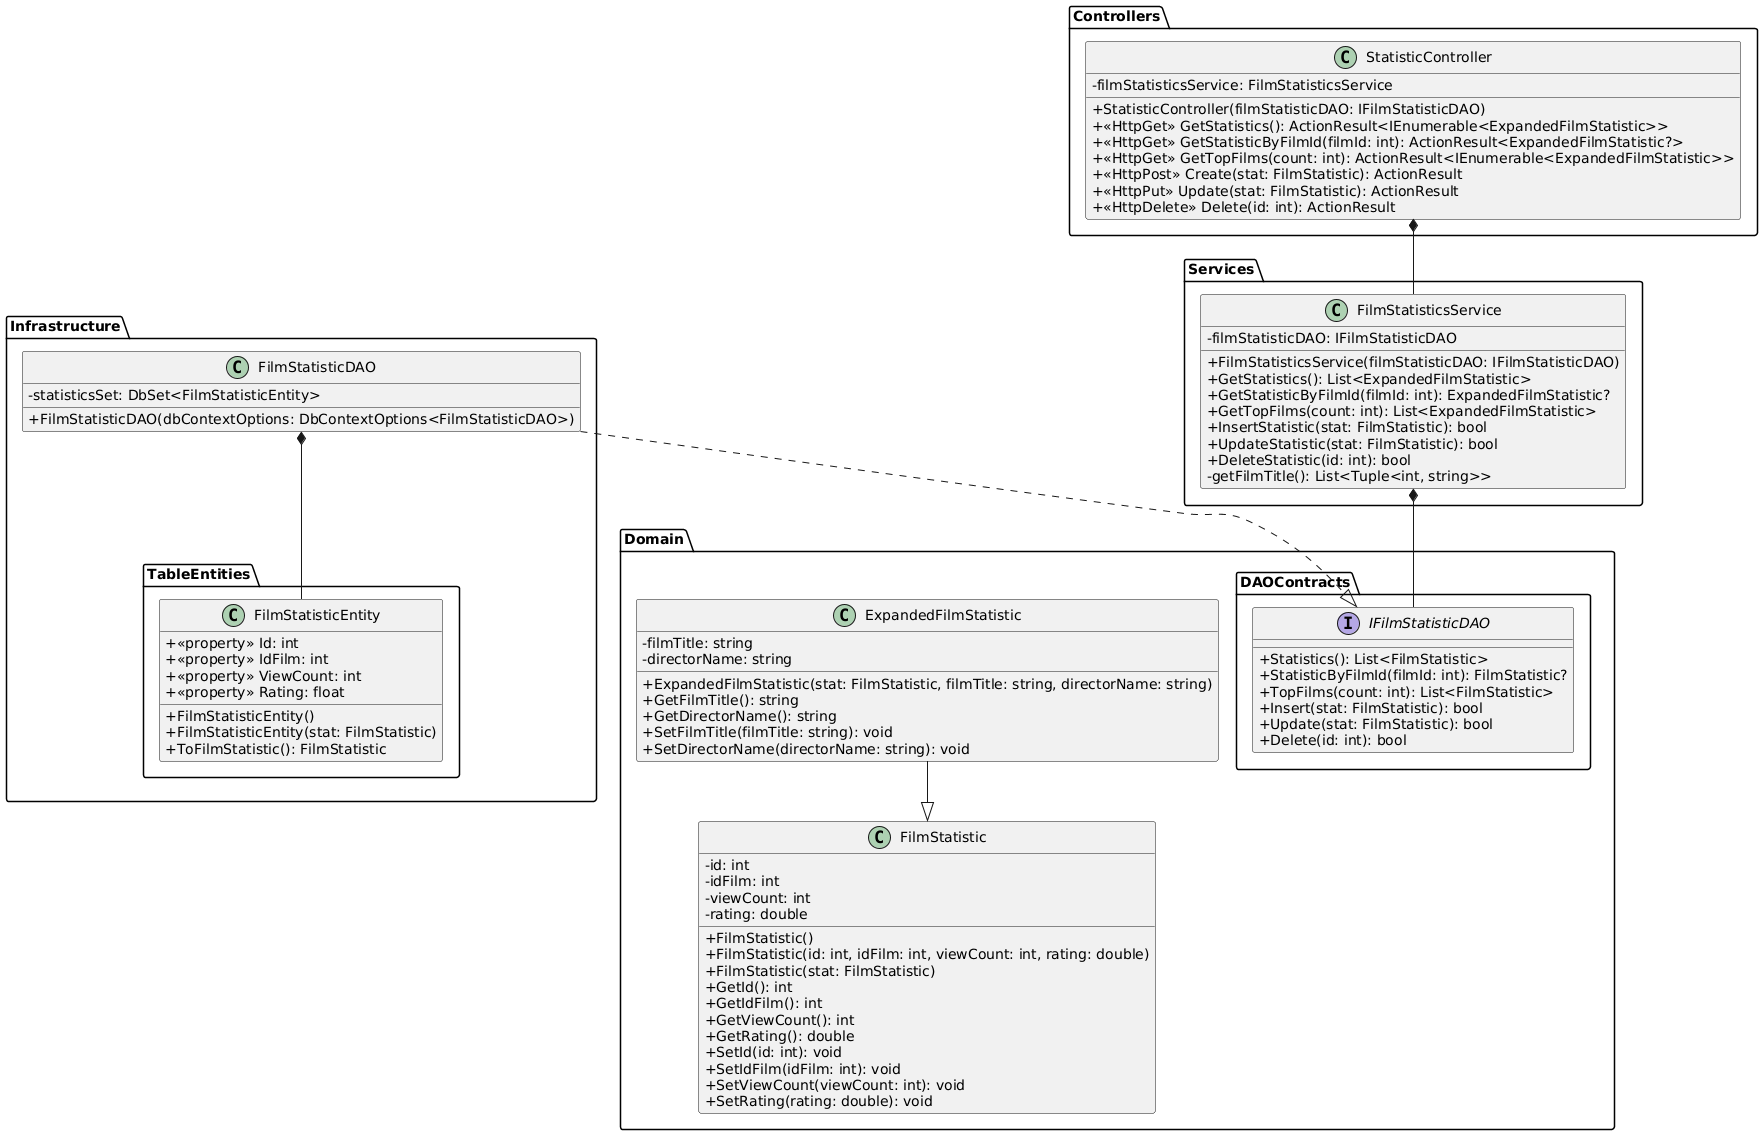

The diagram above was rendered by PlantUML. Its source (embedded in the PNG):
@startuml
skinparam classAttributeIconSize 0

package "Domain" {

  class "FilmStatistic" {
    -id: int
    -idFilm: int
    -viewCount: int
    -rating: double
    +FilmStatistic()
    +FilmStatistic(id: int, idFilm: int, viewCount: int, rating: double)
    +FilmStatistic(stat: FilmStatistic)
    +GetId(): int
    +GetIdFilm(): int
    +GetViewCount(): int
    +GetRating(): double
    +SetId(id: int): void
    +SetIdFilm(idFilm: int): void
    +SetViewCount(viewCount: int): void
    +SetRating(rating: double): void
  }

  class "ExpandedFilmStatistic" {
    -filmTitle: string
    -directorName: string
    +ExpandedFilmStatistic(stat: FilmStatistic, filmTitle: string, directorName: string)
    +GetFilmTitle(): string
    +GetDirectorName(): string
    +SetFilmTitle(filmTitle: string): void
    +SetDirectorName(directorName: string): void
  }

  package "DAOContracts" {
    interface "IFilmStatisticDAO" {
      +Statistics(): List<FilmStatistic>
      +StatisticByFilmId(filmId: int): FilmStatistic?
      +TopFilms(count: int): List<FilmStatistic>
      +Insert(stat: FilmStatistic): bool
      +Update(stat: FilmStatistic): bool
      +Delete(id: int): bool
    }
  }

  ExpandedFilmStatistic --|> FilmStatistic
}

package "Infrastructure" {

  class "FilmStatisticDAO" {
    -statisticsSet: DbSet<FilmStatisticEntity>
    +FilmStatisticDAO(dbContextOptions: DbContextOptions<FilmStatisticDAO>)
  }

  package "TableEntities" {
    class "FilmStatisticEntity" {
      +<<property>> Id: int
      +<<property>> IdFilm: int
      +<<property>> ViewCount: int
      +<<property>> Rating: float
      +FilmStatisticEntity()
      +FilmStatisticEntity(stat: FilmStatistic)
      +ToFilmStatistic(): FilmStatistic
    }
  }

  FilmStatisticDAO ..|> IFilmStatisticDAO
  FilmStatisticDAO *-- FilmStatisticEntity
}

package "Services" {

  class "FilmStatisticsService" {
    -filmStatisticDAO: IFilmStatisticDAO
    +FilmStatisticsService(filmStatisticDAO: IFilmStatisticDAO)
    +GetStatistics(): List<ExpandedFilmStatistic>
    +GetStatisticByFilmId(filmId: int): ExpandedFilmStatistic?
    +GetTopFilms(count: int): List<ExpandedFilmStatistic>
    +InsertStatistic(stat: FilmStatistic): bool
    +UpdateStatistic(stat: FilmStatistic): bool
    +DeleteStatistic(id: int): bool
    -getFilmTitle(): List<Tuple<int, string>>
  }

  FilmStatisticsService *-- IFilmStatisticDAO
}

package "Controllers" {

  class "StatisticController" {
    -filmStatisticsService: FilmStatisticsService
    +StatisticController(filmStatisticDAO: IFilmStatisticDAO)
    +<<HttpGet>> GetStatistics(): ActionResult<IEnumerable<ExpandedFilmStatistic>>
    +<<HttpGet>> GetStatisticByFilmId(filmId: int): ActionResult<ExpandedFilmStatistic?>
    +<<HttpGet>> GetTopFilms(count: int): ActionResult<IEnumerable<ExpandedFilmStatistic>>
    +<<HttpPost>> Create(stat: FilmStatistic): ActionResult
    +<<HttpPut>> Update(stat: FilmStatistic): ActionResult
    +<<HttpDelete>> Delete(id: int): ActionResult
  }

  StatisticController *-- FilmStatisticsService
}
@enduml